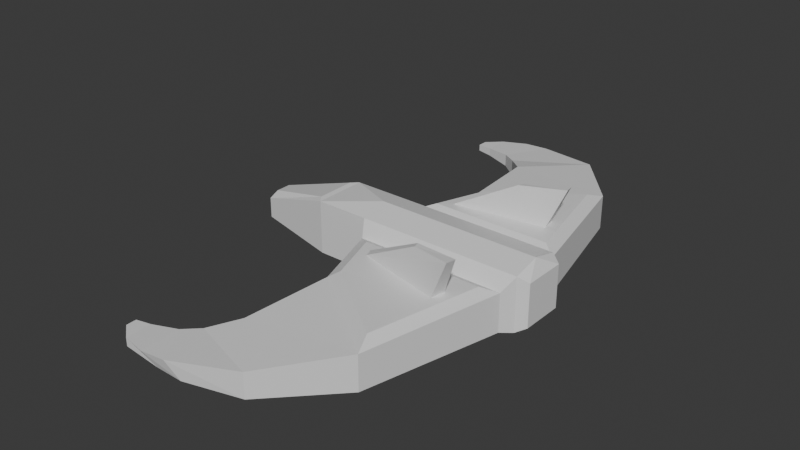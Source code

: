 # Source: 20260318-fighter-ship-2.blend  (saved by Blender 5.0.119; exported with 4.5.12 LTS)
import bpy
from mathutils import Matrix  # noqa: F401  (used for matrix-valued properties, if any)

bpy.ops.wm.read_factory_settings(use_empty=True)
scene = bpy.context.scene
scene.name = 'Scene'

# ---- collections
col_collection = bpy.data.collections.new('Collection'); scene.collection.children.link(col_collection)

# ---- materials (node trees are filled in below, after node groups)
mat_material = bpy.data.materials.new('Material')
mat_material.alpha_threshold = 0.0
mat_material.use_backface_culling_lightprobe_volume = False
mat_material.roughness = 0.5
mat_material.line_color = (0.0, 0.0, 0.0, 1.0)

# ---- material node trees
mat_material.use_nodes = True; mat_material.node_tree.nodes.clear()
_N = mat_material.node_tree.nodes; _L = mat_material.node_tree.links
n0 = _N.new('ShaderNodeOutputMaterial'); n0.name = 'Material Output'; n0.location = (200, 100)
n1 = _N.new('ShaderNodeBsdfPrincipled'); n1.name = 'Principled BSDF'; n1.location = (-200, 100)
_L.new(n1.outputs[0], n0.inputs[0])
n0.is_active_output = True

# ---- world
world_world = bpy.data.worlds.new('World'); scene.world = world_world
world_world.use_nodes = True; world_world.node_tree.nodes.clear()
_N = world_world.node_tree.nodes; _L = world_world.node_tree.links
n0 = _N.new('ShaderNodeOutputWorld'); n0.name = 'World Output'; n0.location = (200, 100)
n1 = _N.new('ShaderNodeBackground'); n1.name = 'Background'; n1.location = (-200, 100)
n1.inputs[0].default_value = (0.05088, 0.05088, 0.05088, 1.0)
_L.new(n1.outputs[0], n0.inputs[0])
n0.is_active_output = True
world_world.color = (0.05088, 0.05088, 0.05088)
world_world.sun_shadow_jitter_overblur = 0.0

# ---- meshes
me_cube = bpy.data.meshes.new('Cube')
me_cube.from_pydata([(2.318, -2.192, 0.7378), (1.292, -1.44, -0.8965), (-1.0, -1.0, 1.0), (-1.0, -1.0, -1.0), (-1.0, -1.0, -1.0), (-1.21, -0.7423, 1.017), (-4.06, -0.4701, -0.7779), (-3.85, -0.2853, 0.2944), (5.733, -2.735, 0.7281), (6.847, -1.44, -0.8965), (1.0, -1.0, 1.0), (1.0, -1.0, -1.0), (7.493, -0.7964, 0.7964), (7.493, -0.7964, -0.7964), (2.416, -2.506, 0.7264), (2.09, -3.979, -0.8292), (5.624, -3.261, 0.722), (5.683, -6.579, -0.8292), (1.654, -7.095, 0.2688), (1.654, -7.095, -0.6463), (3.665, -9.036, 0.2688), (3.665, -9.036, -0.6463), (0.8195, -7.971, 0.00324), (0.8195, -7.971, -0.611), (1.205, -9.807, 0.00324), (1.66, -9.626, -0.611), (0.2139, -8.401, -0.06636), (0.2139, -8.401, -0.5414), (0.2345, -9.852, -0.06636), (0.6896, -9.67, -0.5414), (-0.7535, -8.673, -0.1508), (-0.7535, -8.673, -0.457), (-0.7402, -9.608, -0.1508), (-0.7402, -9.608, -0.457), (-1.34, -8.77, -0.18), (-1.34, -8.77, -0.4278), (-1.329, -9.148, -0.18), (-1.329, -9.148, -0.4278), (-1.0, -1.0, 1.0), (-4.06, -0.4701, -0.0147), (6.847, -1.44, 0.519), (1.292, -1.44, 0.519), (5.683, -6.579, 0.4516), (2.09, -3.979, 0.4516), (6.341, -1.843, 0.7363), (1.842, -1.843, 0.7415), (5.424, -5.893, 0.689), (2.435, -3.73, 0.6844), (6.316, -3.013, 2.161), (4.624, -2.663, 1.977), (6.246, -3.353, 2.155), (4.688, -2.865, 1.966), (7.139, -1.0, 1.0), (7.139, -1.0, -1.0), (-1.0, 0.0, -1.0), (1.0, 0.0, 1.247), (-1.0, 0.0, 1.0), (1.0, 0.0, -1.0), (-1.0, 0.0, -1.0), (-1.0, 0.0, 1.0), (-4.06, 0.0, -0.7779), (-4.06, 0.0, -0.0147), (7.139, 0.0, 1.247), (7.139, 0.0, -1.0), (-1.21, 0.0, 1.017), (-3.85, 0.0, 0.2944), (7.493, 0.0, 0.7964), (7.493, 0.0, -0.7964), (2.318, 2.192, 0.7378), (1.292, 1.44, -0.8965), (-1.0, 1.0, 1.0), (-1.0, 1.0, -1.0), (-1.0, 1.0, -1.0), (-1.21, 0.7423, 1.017), (-4.06, 0.4701, -0.7779), (-3.85, 0.2853, 0.2944), (5.733, 2.735, 0.7281), (6.847, 1.44, -0.8965), (1.0, 1.0, 1.0), (1.0, 1.0, -1.0), (7.493, 0.7964, 0.7964), (7.493, 0.7964, -0.7964), (2.416, 2.506, 0.7264), (2.09, 3.979, -0.8292), (5.624, 3.261, 0.722), (5.683, 6.579, -0.8292), (1.654, 7.095, 0.2688), (1.654, 7.095, -0.6463), (3.665, 9.036, 0.2688), (3.665, 9.036, -0.6463), (0.8195, 7.971, 0.00324), (0.8195, 7.971, -0.611), (1.205, 9.807, 0.00324), (1.66, 9.626, -0.611), (0.2139, 8.401, -0.06636), (0.2139, 8.401, -0.5414), (0.2345, 9.852, -0.06636), (0.6896, 9.67, -0.5414), (-0.7535, 8.673, -0.1508), (-0.7535, 8.673, -0.457), (-0.7402, 9.608, -0.1508), (-0.7402, 9.608, -0.457), (-1.34, 8.77, -0.18), (-1.34, 8.77, -0.4278), (-1.329, 9.148, -0.18), (-1.329, 9.148, -0.4278), (-1.0, 1.0, 1.0), (-4.06, 0.4701, -0.0147), (6.847, 1.44, 0.519), (1.292, 1.44, 0.519), (5.683, 6.579, 0.4516), (2.09, 3.979, 0.4516), (6.341, 1.843, 0.7363), (1.842, 1.843, 0.7415), (5.424, 5.893, 0.689), (2.435, 3.73, 0.6844), (6.316, 3.013, 2.161), (4.624, 2.663, 1.977), (6.246, 3.353, 2.155), (4.688, 2.865, 1.966), (7.139, 1.0, 1.0), (7.139, 1.0, -1.0)], [], [(55, 56, 2, 10), (11, 10, 2, 3), (54, 3, 4, 58), (54, 57, 11, 3), (1, 9, 17, 15), (58, 4, 6, 60), (3, 2, 38, 4), (4, 38, 39, 6), (67, 66, 12, 13), (55, 10, 52, 62), (1, 41, 10, 11), (40, 9, 53, 52), (9, 1, 11, 53), (41, 40, 52, 10), (42, 43, 18, 20), (41, 1, 15, 43), (0, 14, 51, 49), (9, 40, 42, 17), (19, 21, 25, 23), (17, 42, 20, 21), (15, 17, 21, 19), (43, 15, 19, 18), (24, 22, 26, 28), (18, 19, 23, 22), (20, 18, 22, 24), (21, 20, 24, 25), (29, 28, 32, 33), (25, 24, 28, 29), (23, 25, 29, 27), (22, 23, 27, 26), (31, 33, 37, 35), (27, 29, 33, 31), (26, 27, 31, 30), (28, 26, 30, 32), (34, 35, 37, 36), (30, 31, 35, 34), (32, 30, 34, 36), (33, 32, 36, 37), (64, 5, 38, 59), (5, 7, 39, 38), (45, 44, 40, 41), (46, 47, 43, 42), (47, 45, 41, 43), (44, 46, 42, 40), (0, 8, 44, 45), (16, 14, 47, 46), (14, 0, 45, 47), (8, 16, 46, 44), (48, 49, 51, 50), (8, 0, 49, 48), (16, 8, 48, 50), (14, 16, 50, 51), (13, 12, 52, 53), (67, 13, 53, 63), (12, 66, 62, 52), (7, 65, 61, 39), (11, 57, 63, 53), (5, 64, 65, 7), (6, 39, 61, 60), (2, 56, 59, 38), (55, 78, 70, 56), (79, 71, 70, 78), (54, 58, 72, 71), (54, 71, 79, 57), (69, 83, 85, 77), (58, 60, 74, 72), (71, 72, 106, 70), (72, 74, 107, 106), (67, 81, 80, 66), (55, 62, 120, 78), (69, 79, 78, 109), (108, 120, 121, 77), (77, 121, 79, 69), (109, 78, 120, 108), (110, 88, 86, 111), (109, 111, 83, 69), (68, 117, 119, 82), (77, 85, 110, 108), (87, 91, 93, 89), (85, 89, 88, 110), (83, 87, 89, 85), (111, 86, 87, 83), (92, 96, 94, 90), (86, 90, 91, 87), (88, 92, 90, 86), (89, 93, 92, 88), (97, 101, 100, 96), (93, 97, 96, 92), (91, 95, 97, 93), (90, 94, 95, 91), (99, 103, 105, 101), (95, 99, 101, 97), (94, 98, 99, 95), (96, 100, 98, 94), (102, 104, 105, 103), (98, 102, 103, 99), (100, 104, 102, 98), (101, 105, 104, 100), (64, 59, 106, 73), (73, 106, 107, 75), (113, 109, 108, 112), (114, 110, 111, 115), (115, 111, 109, 113), (112, 108, 110, 114), (68, 113, 112, 76), (84, 114, 115, 82), (82, 115, 113, 68), (76, 112, 114, 84), (116, 118, 119, 117), (76, 116, 117, 68), (84, 118, 116, 76), (82, 119, 118, 84), (81, 121, 120, 80), (67, 63, 121, 81), (80, 120, 62, 66), (75, 107, 61, 65), (79, 121, 63, 57), (73, 75, 65, 64), (74, 60, 61, 107), (70, 106, 59, 56)])
_uv = me_cube.uv_layers.new(name='UVMap')
_uv.uv.foreach_set('vector', [0.625, 0.625, 0.875, 0.625, 0.875, 0.75, 0.625, 0.75, 0.375, 0.75, 0.625, 0.75, 0.625, 1.0, 0.375, 1.0, 0.125, 0.625, 0.125, 0.75, 0.125, 0.75, 0.125, 0.625, 0.125, 0.625, 0.375, 0.625, 0.375, 0.75, 0.125, 0.75, 0.4115, 0.75, 0.4115, 0.75, 0.4115, 0.75, 0.4115, 0.75, 0.125, 0.625, 0.125, 0.75, 0.125, 0.75, 0.125, 0.625, 0.0, 0.0, 0.0, 0.0, 0.0, 0.0, 0.0, 0.0, 0.375, 1.0, 0.625, 1.0, 0.625, 1.0, 0.375, 1.0, 0.4005, 0.625, 0.5995, 0.625, 0.5995, 0.7245, 0.4005, 0.7245, 0.625, 0.625, 0.625, 0.75, 0.625, 0.75, 0.625, 0.625, 0.4115, 0.75, 0.5885, 0.75, 0.625, 0.75, 0.375, 0.75, 0.5885, 0.75, 0.4115, 0.75, 0.375, 0.75, 0.625, 0.75, 0.4115, 0.75, 0.4115, 0.75, 0.375, 0.75, 0.375, 0.75, 0.5885, 0.75, 0.5885, 0.75, 0.625, 0.75, 0.625, 0.75, 0.5885, 0.75, 0.5885, 0.75, 0.5885, 0.75, 0.5885, 0.75, 0.5885, 0.75, 0.4115, 0.75, 0.4115, 0.75, 0.5885, 0.75, 0.5885, 0.75, 0.5885, 0.75, 0.5885, 0.75, 0.5885, 0.75, 0.4115, 0.75, 0.5885, 0.75, 0.5885, 0.75, 0.4115, 0.75, 0.4115, 0.75, 0.4115, 0.75, 0.4115, 0.75, 0.4115, 0.75, 0.4115, 0.75, 0.5885, 0.75, 0.5885, 0.75, 0.4115, 0.75, 0.4115, 0.75, 0.4115, 0.75, 0.4115, 0.75, 0.4115, 0.75, 0.5885, 0.75, 0.4115, 0.75, 0.4115, 0.75, 0.5885, 0.75, 0.5885, 0.75, 0.5885, 0.75, 0.5885, 0.75, 0.5885, 0.75, 0.5885, 0.75, 0.4115, 0.75, 0.4115, 0.75, 0.5885, 0.75, 0.5885, 0.75, 0.5885, 0.75, 0.5885, 0.75, 0.5885, 0.75, 0.4115, 0.75, 0.5885, 0.75, 0.5885, 0.75, 0.4115, 0.75, 0.4115, 0.75, 0.5885, 0.75, 0.5885, 0.75, 0.4115, 0.75, 0.4115, 0.75, 0.5885, 0.75, 0.5885, 0.75, 0.4115, 0.75, 0.4115, 0.75, 0.4115, 0.75, 0.4115, 0.75, 0.4115, 0.75, 0.5885, 0.75, 0.4115, 0.75, 0.4115, 0.75, 0.5885, 0.75, 0.4115, 0.75, 0.4115, 0.75, 0.4115, 0.75, 0.4115, 0.75, 0.4115, 0.75, 0.4115, 0.75, 0.4115, 0.75, 0.4115, 0.75, 0.5885, 0.75, 0.4115, 0.75, 0.4115, 0.75, 0.5885, 0.75, 0.5885, 0.75, 0.5885, 0.75, 0.5885, 0.75, 0.5885, 0.75, 0.5885, 0.75, 0.4115, 0.75, 0.4115, 0.75, 0.5885, 0.75, 0.5885, 0.75, 0.4115, 0.75, 0.4115, 0.75, 0.5885, 0.75, 0.5885, 0.75, 0.5885, 0.75, 0.5885, 0.75, 0.5885, 0.75, 0.4115, 0.75, 0.5885, 0.75, 0.5885, 0.75, 0.4115, 0.75, 0.875, 0.625, 0.875, 0.7201, 0.875, 0.75, 0.875, 0.625, 0.875, 0.7201, 0.875, 0.6976, 0.875, 0.75, 0.875, 0.75, 0.5885, 0.75, 0.5885, 0.75, 0.5885, 0.75, 0.5885, 0.75, 0.5885, 0.75, 0.5885, 0.75, 0.5885, 0.75, 0.5885, 0.75, 0.5885, 0.75, 0.5885, 0.75, 0.5885, 0.75, 0.5885, 0.75, 0.5885, 0.75, 0.5885, 0.75, 0.5885, 0.75, 0.5885, 0.75, 0.5885, 0.75, 0.5885, 0.75, 0.5885, 0.75, 0.5885, 0.75, 0.5885, 0.75, 0.5885, 0.75, 0.5885, 0.75, 0.5885, 0.75, 0.5885, 0.75, 0.5885, 0.75, 0.5885, 0.75, 0.5885, 0.75, 0.5885, 0.75, 0.5885, 0.75, 0.5885, 0.75, 0.5885, 0.75, 0.5885, 0.75, 0.5885, 0.75, 0.5885, 0.75, 0.5885, 0.75, 0.5885, 0.75, 0.5885, 0.75, 0.5885, 0.75, 0.5885, 0.75, 0.5885, 0.75, 0.5885, 0.75, 0.5885, 0.75, 0.5885, 0.75, 0.5885, 0.75, 0.5885, 0.75, 0.5885, 0.75, 0.5885, 0.75, 0.4005, 0.7245, 0.5995, 0.7245, 0.625, 0.75, 0.375, 0.75, 0.4005, 0.625, 0.4005, 0.7245, 0.375, 0.75, 0.375, 0.625, 0.5995, 0.7245, 0.5995, 0.625, 0.625, 0.625, 0.625, 0.75, 0.875, 0.6976, 0.875, 0.625, 0.875, 0.625, 0.875, 0.75, 0.375, 0.75, 0.375, 0.625, 0.375, 0.625, 0.375, 0.75, 0.875, 0.7201, 0.875, 0.625, 0.875, 0.625, 0.875, 0.6976, 0.375, 0.0, 0.625, 0.0, 0.625, 0.125, 0.375, 0.125, 0.875, 0.75, 0.875, 0.625, 0.875, 0.625, 0.875, 0.75, 0.625, 0.625, 0.625, 0.75, 0.875, 0.75, 0.875, 0.625, 0.375, 0.75, 0.375, 1.0, 0.625, 1.0, 0.625, 0.75, 0.125, 0.625, 0.125, 0.625, 0.125, 0.75, 0.125, 0.75, 0.125, 0.625, 0.125, 0.75, 0.375, 0.75, 0.375, 0.625, 0.4115, 0.75, 0.4115, 0.75, 0.4115, 0.75, 0.4115, 0.75, 0.125, 0.625, 0.125, 0.625, 0.125, 0.75, 0.125, 0.75, 0.0, 0.0, 0.0, 0.0, 0.0, 0.0, 0.0, 0.0, 0.375, 1.0, 0.375, 1.0, 0.625, 1.0, 0.625, 1.0, 0.4005, 0.625, 0.4005, 0.7245, 0.5995, 0.7245, 0.5995, 0.625, 0.625, 0.625, 0.625, 0.625, 0.625, 0.75, 0.625, 0.75, 0.4115, 0.75, 0.375, 0.75, 0.625, 0.75, 0.5885, 0.75, 0.5885, 0.75, 0.625, 0.75, 0.375, 0.75, 0.4115, 0.75, 0.4115, 0.75, 0.375, 0.75, 0.375, 0.75, 0.4115, 0.75, 0.5885, 0.75, 0.625, 0.75, 0.625, 0.75, 0.5885, 0.75, 0.5885, 0.75, 0.5885, 0.75, 0.5885, 0.75, 0.5885, 0.75, 0.5885, 0.75, 0.5885, 0.75, 0.4115, 0.75, 0.4115, 0.75, 0.5885, 0.75, 0.5885, 0.75, 0.5885, 0.75, 0.5885, 0.75, 0.4115, 0.75, 0.4115, 0.75, 0.5885, 0.75, 0.5885, 0.75, 0.4115, 0.75, 0.4115, 0.75, 0.4115, 0.75, 0.4115, 0.75, 0.4115, 0.75, 0.4115, 0.75, 0.5885, 0.75, 0.5885, 0.75, 0.4115, 0.75, 0.4115, 0.75, 0.4115, 0.75, 0.4115, 0.75, 0.5885, 0.75, 0.5885, 0.75, 0.4115, 0.75, 0.4115, 0.75, 0.5885, 0.75, 0.5885, 0.75, 0.5885, 0.75, 0.5885, 0.75, 0.5885, 0.75, 0.5885, 0.75, 0.4115, 0.75, 0.4115, 0.75, 0.5885, 0.75, 0.5885, 0.75, 0.5885, 0.75, 0.5885, 0.75, 0.4115, 0.75, 0.4115, 0.75, 0.5885, 0.75, 0.5885, 0.75, 0.4115, 0.75, 0.4115, 0.75, 0.5885, 0.75, 0.5885, 0.75, 0.4115, 0.75, 0.4115, 0.75, 0.5885, 0.75, 0.5885, 0.75, 0.4115, 0.75, 0.4115, 0.75, 0.4115, 0.75, 0.4115, 0.75, 0.5885, 0.75, 0.5885, 0.75, 0.4115, 0.75, 0.4115, 0.75, 0.4115, 0.75, 0.4115, 0.75, 0.4115, 0.75, 0.4115, 0.75, 0.4115, 0.75, 0.4115, 0.75, 0.4115, 0.75, 0.4115, 0.75, 0.5885, 0.75, 0.5885, 0.75, 0.4115, 0.75, 0.4115, 0.75, 0.5885, 0.75, 0.5885, 0.75, 0.5885, 0.75, 0.5885, 0.75, 0.5885, 0.75, 0.5885, 0.75, 0.4115, 0.75, 0.4115, 0.75, 0.5885, 0.75, 0.5885, 0.75, 0.4115, 0.75, 0.4115, 0.75, 0.5885, 0.75, 0.5885, 0.75, 0.5885, 0.75, 0.5885, 0.75, 0.4115, 0.75, 0.4115, 0.75, 0.5885, 0.75, 0.5885, 0.75, 0.875, 0.625, 0.875, 0.625, 0.875, 0.75, 0.875, 0.7201, 0.875, 0.7201, 0.875, 0.75, 0.875, 0.75, 0.875, 0.6976, 0.5885, 0.75, 0.5885, 0.75, 0.5885, 0.75, 0.5885, 0.75, 0.5885, 0.75, 0.5885, 0.75, 0.5885, 0.75, 0.5885, 0.75, 0.5885, 0.75, 0.5885, 0.75, 0.5885, 0.75, 0.5885, 0.75, 0.5885, 0.75, 0.5885, 0.75, 0.5885, 0.75, 0.5885, 0.75, 0.5885, 0.75, 0.5885, 0.75, 0.5885, 0.75, 0.5885, 0.75, 0.5885, 0.75, 0.5885, 0.75, 0.5885, 0.75, 0.5885, 0.75, 0.5885, 0.75, 0.5885, 0.75, 0.5885, 0.75, 0.5885, 0.75, 0.5885, 0.75, 0.5885, 0.75, 0.5885, 0.75, 0.5885, 0.75, 0.5885, 0.75, 0.5885, 0.75, 0.5885, 0.75, 0.5885, 0.75, 0.5885, 0.75, 0.5885, 0.75, 0.5885, 0.75, 0.5885, 0.75, 0.5885, 0.75, 0.5885, 0.75, 0.5885, 0.75, 0.5885, 0.75, 0.5885, 0.75, 0.5885, 0.75, 0.5885, 0.75, 0.5885, 0.75, 0.4005, 0.7245, 0.375, 0.75, 0.625, 0.75, 0.5995, 0.7245, 0.4005, 0.625, 0.375, 0.625, 0.375, 0.75, 0.4005, 0.7245, 0.5995, 0.7245, 0.625, 0.75, 0.625, 0.625, 0.5995, 0.625, 0.875, 0.6976, 0.875, 0.75, 0.875, 0.625, 0.875, 0.625, 0.375, 0.75, 0.375, 0.75, 0.375, 0.625, 0.375, 0.625, 0.875, 0.7201, 0.875, 0.6976, 0.875, 0.625, 0.875, 0.625, 0.375, 0.0, 0.375, 0.125, 0.625, 0.125, 0.625, 0.0, 0.875, 0.75, 0.875, 0.75, 0.875, 0.625, 0.875, 0.625])
me_cube.materials.append(mat_material)
me_cube.use_mirror_vertex_groups = False
me_cube.update()

# ---- objects
ob_cube = bpy.data.objects.new('Cube', me_cube)

# ---- transforms, parenting, visibility, modifiers, constraints
ob_cube.location = (0.0, 0.0, 0.0)
ob_cube.lock_rotations_4d = False
ob_cube.empty_display_type = 'ARROWS'
ob_cube.lineart.crease_threshold = 0.0

# ---- collection membership
col_collection.objects.link(ob_cube)

# ---- scene / render settings (as saved in the file)
scene.frame_start = 1; scene.frame_end = 250; scene.frame_set(1)
scene.render.engine = 'BLENDER_EEVEE_NEXT'
scene.render.bake_bias = 0.0
scene.render.bake_samples = 0
scene.cycles.sampling_pattern = 'TABULATED_SOBOL'
scene.eevee.use_volume_custom_range = False
bpy.context.view_layer.update()

# ---- added for rendering (the .blend has no active camera and no usable light): camera, sun
cam_auto = bpy.data.cameras.new('AutoCamera')
cam_auto.lens = 50.0
cam_auto.sensor_width = 36.0
cam_auto.clip_end = 1000.0
ob_auto_camera = bpy.data.objects.new('AutoCamera', cam_auto)
scene.collection.objects.link(ob_auto_camera)
ob_auto_camera.location = (23.0508, -25.6013, 17.6481)
ob_auto_camera.rotation_euler = (1.09748, -7.21219e-08, 0.694738)
scene.camera = ob_auto_camera
light_auto_sun = bpy.data.lights.new('AutoSun', 'SUN')
light_auto_sun.energy = 3.0
light_auto_sun.angle = 0.0523599
ob_auto_sun = bpy.data.objects.new('AutoSun', light_auto_sun)
scene.collection.objects.link(ob_auto_sun)
ob_auto_sun.rotation_euler = (0.872665, 0.174533, 0.523599)
bpy.context.view_layer.update()
